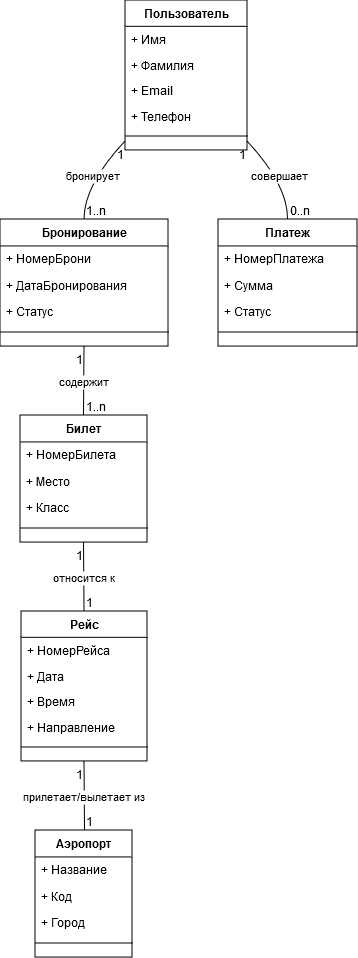

The diagram above was exported from draw.io. Its source (the exported page's mxGraphModel, read from the mxfile embedded in the PNG):
<mxGraphModel dx="1434" dy="782" grid="1" gridSize="10" guides="1" tooltips="1" connect="1" arrows="1" fold="1" page="1" pageScale="1" pageWidth="827" pageHeight="1169" math="0" shadow="0">
  <root>
    <mxCell id="0" />
    <mxCell id="1" parent="0" />
    <mxCell id="2" value="Пользователь" style="swimlane;fontStyle=1;align=center;verticalAlign=top;childLayout=stackLayout;horizontal=1;startSize=25.818181818181817;horizontalStack=0;resizeParent=1;resizeParentMax=0;resizeLast=0;collapsible=0;marginBottom=0;" parent="1" vertex="1">
      <mxGeometry x="136" y="8" width="122" height="150" as="geometry" />
    </mxCell>
    <mxCell id="3" value="+ Имя" style="text;strokeColor=none;fillColor=none;align=left;verticalAlign=top;spacingLeft=4;spacingRight=4;overflow=hidden;rotatable=0;points=[[0,0.5],[1,0.5]];portConstraint=eastwest;" parent="2" vertex="1">
      <mxGeometry y="26" width="122" height="26" as="geometry" />
    </mxCell>
    <mxCell id="4" value="+ Фамилия" style="text;strokeColor=none;fillColor=none;align=left;verticalAlign=top;spacingLeft=4;spacingRight=4;overflow=hidden;rotatable=0;points=[[0,0.5],[1,0.5]];portConstraint=eastwest;" parent="2" vertex="1">
      <mxGeometry y="52" width="122" height="26" as="geometry" />
    </mxCell>
    <mxCell id="5" value="+ Email" style="text;strokeColor=none;fillColor=none;align=left;verticalAlign=top;spacingLeft=4;spacingRight=4;overflow=hidden;rotatable=0;points=[[0,0.5],[1,0.5]];portConstraint=eastwest;" parent="2" vertex="1">
      <mxGeometry y="77" width="122" height="26" as="geometry" />
    </mxCell>
    <mxCell id="6" value="+ Телефон" style="text;strokeColor=none;fillColor=none;align=left;verticalAlign=top;spacingLeft=4;spacingRight=4;overflow=hidden;rotatable=0;points=[[0,0.5],[1,0.5]];portConstraint=eastwest;" parent="2" vertex="1">
      <mxGeometry y="103" width="122" height="26" as="geometry" />
    </mxCell>
    <mxCell id="7" style="line;strokeWidth=1;fillColor=none;align=left;verticalAlign=middle;spacingTop=-1;spacingLeft=3;spacingRight=3;rotatable=0;labelPosition=right;points=[];portConstraint=eastwest;strokeColor=inherit;" parent="2" vertex="1">
      <mxGeometry y="129" width="122" height="13" as="geometry" />
    </mxCell>
    <mxCell id="8" value="Бронирование" style="swimlane;fontStyle=1;align=center;verticalAlign=top;childLayout=stackLayout;horizontal=1;startSize=26.444444444444443;horizontalStack=0;resizeParent=1;resizeParentMax=0;resizeLast=0;collapsible=0;marginBottom=0;" parent="1" vertex="1">
      <mxGeometry x="11" y="227" width="168" height="127" as="geometry" />
    </mxCell>
    <mxCell id="9" value="+ НомерБрони" style="text;strokeColor=none;fillColor=none;align=left;verticalAlign=top;spacingLeft=4;spacingRight=4;overflow=hidden;rotatable=0;points=[[0,0.5],[1,0.5]];portConstraint=eastwest;" parent="8" vertex="1">
      <mxGeometry y="26" width="168" height="26" as="geometry" />
    </mxCell>
    <mxCell id="10" value="+ ДатаБронирования" style="text;strokeColor=none;fillColor=none;align=left;verticalAlign=top;spacingLeft=4;spacingRight=4;overflow=hidden;rotatable=0;points=[[0,0.5],[1,0.5]];portConstraint=eastwest;" parent="8" vertex="1">
      <mxGeometry y="53" width="168" height="26" as="geometry" />
    </mxCell>
    <mxCell id="11" value="+ Статус" style="text;strokeColor=none;fillColor=none;align=left;verticalAlign=top;spacingLeft=4;spacingRight=4;overflow=hidden;rotatable=0;points=[[0,0.5],[1,0.5]];portConstraint=eastwest;" parent="8" vertex="1">
      <mxGeometry y="79" width="168" height="26" as="geometry" />
    </mxCell>
    <mxCell id="12" style="line;strokeWidth=1;fillColor=none;align=left;verticalAlign=middle;spacingTop=-1;spacingLeft=3;spacingRight=3;rotatable=0;labelPosition=right;points=[];portConstraint=eastwest;strokeColor=inherit;" parent="8" vertex="1">
      <mxGeometry y="106" width="168" height="13" as="geometry" />
    </mxCell>
    <mxCell id="13" value="Билет" style="swimlane;fontStyle=1;align=center;verticalAlign=top;childLayout=stackLayout;horizontal=1;startSize=26.444444444444443;horizontalStack=0;resizeParent=1;resizeParentMax=0;resizeLast=0;collapsible=0;marginBottom=0;" parent="1" vertex="1">
      <mxGeometry x="31" y="423" width="127" height="127" as="geometry" />
    </mxCell>
    <mxCell id="14" value="+ НомерБилета" style="text;strokeColor=none;fillColor=none;align=left;verticalAlign=top;spacingLeft=4;spacingRight=4;overflow=hidden;rotatable=0;points=[[0,0.5],[1,0.5]];portConstraint=eastwest;" parent="13" vertex="1">
      <mxGeometry y="26" width="127" height="26" as="geometry" />
    </mxCell>
    <mxCell id="15" value="+ Место" style="text;strokeColor=none;fillColor=none;align=left;verticalAlign=top;spacingLeft=4;spacingRight=4;overflow=hidden;rotatable=0;points=[[0,0.5],[1,0.5]];portConstraint=eastwest;" parent="13" vertex="1">
      <mxGeometry y="53" width="127" height="26" as="geometry" />
    </mxCell>
    <mxCell id="16" value="+ Класс" style="text;strokeColor=none;fillColor=none;align=left;verticalAlign=top;spacingLeft=4;spacingRight=4;overflow=hidden;rotatable=0;points=[[0,0.5],[1,0.5]];portConstraint=eastwest;" parent="13" vertex="1">
      <mxGeometry y="79" width="127" height="26" as="geometry" />
    </mxCell>
    <mxCell id="17" style="line;strokeWidth=1;fillColor=none;align=left;verticalAlign=middle;spacingTop=-1;spacingLeft=3;spacingRight=3;rotatable=0;labelPosition=right;points=[];portConstraint=eastwest;strokeColor=inherit;" parent="13" vertex="1">
      <mxGeometry y="106" width="127" height="13" as="geometry" />
    </mxCell>
    <mxCell id="18" value="Рейс" style="swimlane;fontStyle=1;align=center;verticalAlign=top;childLayout=stackLayout;horizontal=1;startSize=25.818181818181817;horizontalStack=0;resizeParent=1;resizeParentMax=0;resizeLast=0;collapsible=0;marginBottom=0;" parent="1" vertex="1">
      <mxGeometry x="32" y="619" width="126" height="150" as="geometry" />
    </mxCell>
    <mxCell id="19" value="+ НомерРейса" style="text;strokeColor=none;fillColor=none;align=left;verticalAlign=top;spacingLeft=4;spacingRight=4;overflow=hidden;rotatable=0;points=[[0,0.5],[1,0.5]];portConstraint=eastwest;" parent="18" vertex="1">
      <mxGeometry y="26" width="126" height="26" as="geometry" />
    </mxCell>
    <mxCell id="20" value="+ Дата" style="text;strokeColor=none;fillColor=none;align=left;verticalAlign=top;spacingLeft=4;spacingRight=4;overflow=hidden;rotatable=0;points=[[0,0.5],[1,0.5]];portConstraint=eastwest;" parent="18" vertex="1">
      <mxGeometry y="52" width="126" height="26" as="geometry" />
    </mxCell>
    <mxCell id="21" value="+ Время" style="text;strokeColor=none;fillColor=none;align=left;verticalAlign=top;spacingLeft=4;spacingRight=4;overflow=hidden;rotatable=0;points=[[0,0.5],[1,0.5]];portConstraint=eastwest;" parent="18" vertex="1">
      <mxGeometry y="77" width="126" height="26" as="geometry" />
    </mxCell>
    <mxCell id="22" value="+ Направление" style="text;strokeColor=none;fillColor=none;align=left;verticalAlign=top;spacingLeft=4;spacingRight=4;overflow=hidden;rotatable=0;points=[[0,0.5],[1,0.5]];portConstraint=eastwest;" parent="18" vertex="1">
      <mxGeometry y="103" width="126" height="26" as="geometry" />
    </mxCell>
    <mxCell id="23" style="line;strokeWidth=1;fillColor=none;align=left;verticalAlign=middle;spacingTop=-1;spacingLeft=3;spacingRight=3;rotatable=0;labelPosition=right;points=[];portConstraint=eastwest;strokeColor=inherit;" parent="18" vertex="1">
      <mxGeometry y="129" width="126" height="13" as="geometry" />
    </mxCell>
    <mxCell id="24" value="Аэропорт" style="swimlane;fontStyle=1;align=center;verticalAlign=top;childLayout=stackLayout;horizontal=1;startSize=26.444444444444443;horizontalStack=0;resizeParent=1;resizeParentMax=0;resizeLast=0;collapsible=0;marginBottom=0;" parent="1" vertex="1">
      <mxGeometry x="46" y="838" width="97" height="127" as="geometry" />
    </mxCell>
    <mxCell id="25" value="+ Название" style="text;strokeColor=none;fillColor=none;align=left;verticalAlign=top;spacingLeft=4;spacingRight=4;overflow=hidden;rotatable=0;points=[[0,0.5],[1,0.5]];portConstraint=eastwest;" parent="24" vertex="1">
      <mxGeometry y="26" width="97" height="26" as="geometry" />
    </mxCell>
    <mxCell id="26" value="+ Код" style="text;strokeColor=none;fillColor=none;align=left;verticalAlign=top;spacingLeft=4;spacingRight=4;overflow=hidden;rotatable=0;points=[[0,0.5],[1,0.5]];portConstraint=eastwest;" parent="24" vertex="1">
      <mxGeometry y="53" width="97" height="26" as="geometry" />
    </mxCell>
    <mxCell id="27" value="+ Город" style="text;strokeColor=none;fillColor=none;align=left;verticalAlign=top;spacingLeft=4;spacingRight=4;overflow=hidden;rotatable=0;points=[[0,0.5],[1,0.5]];portConstraint=eastwest;" parent="24" vertex="1">
      <mxGeometry y="79" width="97" height="26" as="geometry" />
    </mxCell>
    <mxCell id="28" style="line;strokeWidth=1;fillColor=none;align=left;verticalAlign=middle;spacingTop=-1;spacingLeft=3;spacingRight=3;rotatable=0;labelPosition=right;points=[];portConstraint=eastwest;strokeColor=inherit;" parent="24" vertex="1">
      <mxGeometry y="106" width="97" height="13" as="geometry" />
    </mxCell>
    <mxCell id="29" value="Платеж" style="swimlane;fontStyle=1;align=center;verticalAlign=top;childLayout=stackLayout;horizontal=1;startSize=26.444444444444443;horizontalStack=0;resizeParent=1;resizeParentMax=0;resizeLast=0;collapsible=0;marginBottom=0;" parent="1" vertex="1">
      <mxGeometry x="229" y="227" width="139" height="127" as="geometry" />
    </mxCell>
    <mxCell id="30" value="+ НомерПлатежа" style="text;strokeColor=none;fillColor=none;align=left;verticalAlign=top;spacingLeft=4;spacingRight=4;overflow=hidden;rotatable=0;points=[[0,0.5],[1,0.5]];portConstraint=eastwest;" parent="29" vertex="1">
      <mxGeometry y="26" width="139" height="26" as="geometry" />
    </mxCell>
    <mxCell id="31" value="+ Сумма" style="text;strokeColor=none;fillColor=none;align=left;verticalAlign=top;spacingLeft=4;spacingRight=4;overflow=hidden;rotatable=0;points=[[0,0.5],[1,0.5]];portConstraint=eastwest;" parent="29" vertex="1">
      <mxGeometry y="53" width="139" height="26" as="geometry" />
    </mxCell>
    <mxCell id="32" value="+ Статус" style="text;strokeColor=none;fillColor=none;align=left;verticalAlign=top;spacingLeft=4;spacingRight=4;overflow=hidden;rotatable=0;points=[[0,0.5],[1,0.5]];portConstraint=eastwest;" parent="29" vertex="1">
      <mxGeometry y="79" width="139" height="26" as="geometry" />
    </mxCell>
    <mxCell id="33" style="line;strokeWidth=1;fillColor=none;align=left;verticalAlign=middle;spacingTop=-1;spacingLeft=3;spacingRight=3;rotatable=0;labelPosition=right;points=[];portConstraint=eastwest;strokeColor=inherit;" parent="29" vertex="1">
      <mxGeometry y="106" width="139" height="13" as="geometry" />
    </mxCell>
    <mxCell id="38" value="бронирует" style="curved=1;startArrow=none;endArrow=none;exitX=0;exitY=0.94;entryX=0.5;entryY=0;" parent="1" source="2" target="8" edge="1">
      <mxGeometry relative="1" as="geometry">
        <Array as="points">
          <mxPoint x="95" y="193" />
        </Array>
      </mxGeometry>
    </mxCell>
    <mxCell id="39" value="1" style="edgeLabel;resizable=0;labelBackgroundColor=none;fontSize=12;align=right;verticalAlign=top;" parent="38" vertex="1">
      <mxGeometry x="-1" relative="1" as="geometry" />
    </mxCell>
    <mxCell id="40" value="1..n" style="edgeLabel;resizable=0;labelBackgroundColor=none;fontSize=12;align=left;verticalAlign=bottom;" parent="38" vertex="1">
      <mxGeometry x="1" relative="1" as="geometry" />
    </mxCell>
    <mxCell id="41" value="содержит" style="curved=1;startArrow=none;endArrow=none;exitX=0.5;exitY=1;entryX=0.5;entryY=0;" parent="1" source="8" target="13" edge="1">
      <mxGeometry relative="1" as="geometry">
        <Array as="points" />
      </mxGeometry>
    </mxCell>
    <mxCell id="42" value="1" style="edgeLabel;resizable=0;labelBackgroundColor=none;fontSize=12;align=right;verticalAlign=top;" parent="41" vertex="1">
      <mxGeometry x="-1" relative="1" as="geometry" />
    </mxCell>
    <mxCell id="43" value="1..n" style="edgeLabel;resizable=0;labelBackgroundColor=none;fontSize=12;align=left;verticalAlign=bottom;" parent="41" vertex="1">
      <mxGeometry x="1" relative="1" as="geometry" />
    </mxCell>
    <mxCell id="44" value="относится к" style="curved=1;startArrow=none;endArrow=none;exitX=0.5;exitY=1;entryX=0.5;entryY=0;" parent="1" source="13" target="18" edge="1">
      <mxGeometry relative="1" as="geometry">
        <Array as="points" />
      </mxGeometry>
    </mxCell>
    <mxCell id="45" value="1" style="edgeLabel;resizable=0;labelBackgroundColor=none;fontSize=12;align=right;verticalAlign=top;" parent="44" vertex="1">
      <mxGeometry x="-1" relative="1" as="geometry" />
    </mxCell>
    <mxCell id="46" value="1" style="edgeLabel;resizable=0;labelBackgroundColor=none;fontSize=12;align=left;verticalAlign=bottom;" parent="44" vertex="1">
      <mxGeometry x="1" relative="1" as="geometry" />
    </mxCell>
    <mxCell id="47" value="прилетает/вылетает из" style="curved=1;startArrow=none;endArrow=none;exitX=0.5;exitY=1;entryX=0.51;entryY=0;" parent="1" source="18" target="24" edge="1">
      <mxGeometry relative="1" as="geometry">
        <Array as="points" />
      </mxGeometry>
    </mxCell>
    <mxCell id="48" value="1" style="edgeLabel;resizable=0;labelBackgroundColor=none;fontSize=12;align=right;verticalAlign=top;" parent="47" vertex="1">
      <mxGeometry x="-1" relative="1" as="geometry" />
    </mxCell>
    <mxCell id="49" value="1" style="edgeLabel;resizable=0;labelBackgroundColor=none;fontSize=12;align=left;verticalAlign=bottom;" parent="47" vertex="1">
      <mxGeometry x="1" relative="1" as="geometry" />
    </mxCell>
    <mxCell id="50" value="совершает" style="curved=1;startArrow=none;endArrow=none;exitX=1;exitY=0.94;entryX=0.5;entryY=0;" parent="1" source="2" target="29" edge="1">
      <mxGeometry relative="1" as="geometry">
        <Array as="points">
          <mxPoint x="299" y="193" />
        </Array>
      </mxGeometry>
    </mxCell>
    <mxCell id="51" value="1" style="edgeLabel;resizable=0;labelBackgroundColor=none;fontSize=12;align=right;verticalAlign=top;" parent="50" vertex="1">
      <mxGeometry x="-1" relative="1" as="geometry" />
    </mxCell>
    <mxCell id="52" value="0..n" style="edgeLabel;resizable=0;labelBackgroundColor=none;fontSize=12;align=left;verticalAlign=bottom;" parent="50" vertex="1">
      <mxGeometry x="1" relative="1" as="geometry" />
    </mxCell>
  </root>
</mxGraphModel>